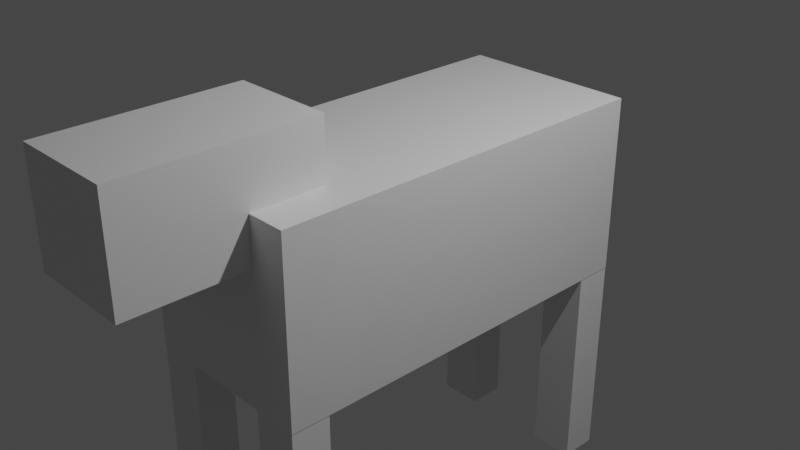 # Source: RiggedDog1.blend  (saved by Blender 3.5.0; exported with 4.5.12 LTS)
import bpy
from mathutils import Matrix  # noqa: F401  (used for matrix-valued properties, if any)

bpy.ops.wm.read_factory_settings(use_empty=True)
scene = bpy.context.scene
scene.name = 'Scene'

# ---- collections
col_collection = bpy.data.collections.new('Collection'); scene.collection.children.link(col_collection)

# ---- materials (node trees are filled in below, after node groups)
mat_material = bpy.data.materials.new('Material')
mat_material.alpha_threshold = 0.0
mat_material.use_transparent_shadow = False
mat_material.roughness = 0.5
mat_material.line_color = (0.0, 0.0, 0.0, 1.0)
mat_material_001 = bpy.data.materials.new('Material.001')
mat_material_001.alpha_threshold = 0.0
mat_material_001.use_transparent_shadow = False
mat_material_001.roughness = 0.5
mat_material_001.line_color = (0.0, 0.0, 0.0, 1.0)

# ---- material node trees
mat_material.use_nodes = True; mat_material.node_tree.nodes.clear()
_N = mat_material.node_tree.nodes; _L = mat_material.node_tree.links
n0 = _N.new('ShaderNodeOutputMaterial'); n0.name = 'Material Output'; n0.location = (300, 300)
n1 = _N.new('ShaderNodeBsdfPrincipled'); n1.name = 'Principled BSDF'; n1.location = (10, 300)
n1.distribution = 'GGX'
n1.subsurface_method = 'RANDOM_WALK_SKIN'
n1.inputs[3].default_value = 1.45
n1.inputs[27].default_value = (0.0, 0.0, 0.0, 1.0)
n1.inputs[28].default_value = 1.0
_L.new(n1.outputs[0], n0.inputs[0])
n0.is_active_output = True
mat_material_001.use_nodes = True; mat_material_001.node_tree.nodes.clear()
_N = mat_material_001.node_tree.nodes; _L = mat_material_001.node_tree.links
n0 = _N.new('ShaderNodeOutputMaterial'); n0.name = 'Material Output'; n0.location = (300, 300)
n1 = _N.new('ShaderNodeBsdfPrincipled'); n1.name = 'Principled BSDF'; n1.location = (10, 300)
n1.distribution = 'GGX'
n1.subsurface_method = 'RANDOM_WALK_SKIN'
n1.inputs[3].default_value = 1.45
n1.inputs[27].default_value = (0.0, 0.0, 0.0, 1.0)
n1.inputs[28].default_value = 1.0
_L.new(n1.outputs[0], n0.inputs[0])
n0.is_active_output = True

# ---- world
world_world = bpy.data.worlds.new('World'); scene.world = world_world
world_world.use_nodes = True; world_world.node_tree.nodes.clear()
_N = world_world.node_tree.nodes; _L = world_world.node_tree.links
n0 = _N.new('ShaderNodeOutputWorld'); n0.name = 'World Output'; n0.location = (300, 300)
n1 = _N.new('ShaderNodeBackground'); n1.name = 'Background'; n1.location = (10, 300)
n1.inputs[0].default_value = (0.05088, 0.05088, 0.05088, 1.0)
_L.new(n1.outputs[0], n0.inputs[0])
n0.is_active_output = True
world_world.color = (0.05088, 0.05088, 0.05088)
world_world.use_sun_shadow = False
world_world.sun_shadow_jitter_overblur = 0.0

# ---- cameras
cam_camera = bpy.data.cameras.new('Camera')
cam_camera.clip_end = 100.0
cam_camera.ortho_scale = 7.314

# ---- lights
light_light = bpy.data.lights.new('Light', 'POINT')
light_light.transmission_factor = 0.0
light_light.energy = 1000.0
light_light.shadow_soft_size = 0.1
light_light.shadow_maximum_resolution = 0.006
light_light.use_absolute_resolution = True

# ---- meshes
me_cube = bpy.data.meshes.new('Cube')
me_cube.from_pydata([(1.0, 1.0, 1.0), (1.0, 1.0, -1.0), (1.0, -1.0, 1.0), (1.0, -1.0, -1.0), (-1.0, 1.0, 1.0), (-1.0, 1.0, -1.0), (-1.0, -1.0, 1.0), (-1.0, -1.0, -1.0)], [], [(0, 4, 6, 2), (3, 2, 6, 7), (7, 6, 4, 5), (5, 1, 3, 7), (1, 0, 2, 3), (5, 4, 0, 1)])
_uv = me_cube.uv_layers.new(name='UVMap')
_uv.uv.foreach_set('vector', [0.625, 0.5, 0.875, 0.5, 0.875, 0.75, 0.625, 0.75, 0.375, 0.75, 0.625, 0.75, 0.625, 1.0, 0.375, 1.0, 0.375, 0.0, 0.625, 0.0, 0.625, 0.25, 0.375, 0.25, 0.125, 0.5, 0.375, 0.5, 0.375, 0.75, 0.125, 0.75, 0.375, 0.5, 0.625, 0.5, 0.625, 0.75, 0.375, 0.75, 0.375, 0.25, 0.625, 0.25, 0.625, 0.5, 0.375, 0.5])
me_cube.materials.append(mat_material)
me_cube.use_mirror_vertex_groups = False
me_cube.update()
me_cube_001 = bpy.data.meshes.new('Cube.001')
me_cube_001.from_pydata([(-1.0, -1.0, -1.0), (-1.0, -1.0, 1.0), (-1.0, 1.0, -1.0), (-1.0, 1.0, 1.0), (1.0, -1.0, -1.0), (1.0, -1.0, 1.0), (1.0, 1.0, -1.0), (1.0, 1.0, 1.0)], [], [(0, 1, 3, 2), (2, 3, 7, 6), (6, 7, 5, 4), (4, 5, 1, 0), (2, 6, 4, 0), (7, 3, 1, 5)])
_uv = me_cube_001.uv_layers.new(name='UVMap')
_uv.uv.foreach_set('vector', [0.375, 0.0, 0.625, 0.0, 0.625, 0.25, 0.375, 0.25, 0.375, 0.25, 0.625, 0.25, 0.625, 0.5, 0.375, 0.5, 0.375, 0.5, 0.625, 0.5, 0.625, 0.75, 0.375, 0.75, 0.375, 0.75, 0.625, 0.75, 0.625, 1.0, 0.375, 1.0, 0.125, 0.5, 0.375, 0.5, 0.375, 0.75, 0.125, 0.75, 0.625, 0.5, 0.875, 0.5, 0.875, 0.75, 0.625, 0.75])
me_cube_001.update()
me_cube_002 = bpy.data.meshes.new('Cube.002')
me_cube_002.from_pydata([(-1.0, -1.0, -1.0), (-1.0, -1.0, 1.0), (-1.0, 1.0, -1.0), (-1.0, 1.0, 1.0), (1.0, -1.0, -1.0), (1.0, -1.0, 1.0), (1.0, 1.0, -1.0), (1.0, 1.0, 1.0)], [], [(0, 1, 3, 2), (2, 3, 7, 6), (6, 7, 5, 4), (4, 5, 1, 0), (2, 6, 4, 0), (7, 3, 1, 5)])
_uv = me_cube_002.uv_layers.new(name='UVMap')
_uv.uv.foreach_set('vector', [0.375, 0.0, 0.625, 0.0, 0.625, 0.25, 0.375, 0.25, 0.375, 0.25, 0.625, 0.25, 0.625, 0.5, 0.375, 0.5, 0.375, 0.5, 0.625, 0.5, 0.625, 0.75, 0.375, 0.75, 0.375, 0.75, 0.625, 0.75, 0.625, 1.0, 0.375, 1.0, 0.125, 0.5, 0.375, 0.5, 0.375, 0.75, 0.125, 0.75, 0.625, 0.5, 0.875, 0.5, 0.875, 0.75, 0.625, 0.75])
me_cube_002.update()
me_cube_003 = bpy.data.meshes.new('Cube.003')
me_cube_003.from_pydata([(-1.0, -1.0, -1.0), (-1.0, -1.0, 1.0), (-1.0, 1.0, -1.0), (-1.0, 1.0, 1.0), (1.0, -1.0, -1.0), (1.0, -1.0, 1.0), (1.0, 1.0, -1.0), (1.0, 1.0, 1.0)], [], [(0, 1, 3, 2), (2, 3, 7, 6), (6, 7, 5, 4), (4, 5, 1, 0), (2, 6, 4, 0), (7, 3, 1, 5)])
_uv = me_cube_003.uv_layers.new(name='UVMap')
_uv.uv.foreach_set('vector', [0.375, 0.0, 0.625, 0.0, 0.625, 0.25, 0.375, 0.25, 0.375, 0.25, 0.625, 0.25, 0.625, 0.5, 0.375, 0.5, 0.375, 0.5, 0.625, 0.5, 0.625, 0.75, 0.375, 0.75, 0.375, 0.75, 0.625, 0.75, 0.625, 1.0, 0.375, 1.0, 0.125, 0.5, 0.375, 0.5, 0.375, 0.75, 0.125, 0.75, 0.625, 0.5, 0.875, 0.5, 0.875, 0.75, 0.625, 0.75])
me_cube_003.update()
me_cube_004 = bpy.data.meshes.new('Cube.004')
me_cube_004.from_pydata([(-1.0, -1.0, -1.0), (-1.0, -1.0, 1.0), (-1.0, 1.0, -1.0), (-1.0, 1.0, 1.0), (1.0, -1.0, -1.0), (1.0, -1.0, 1.0), (1.0, 1.0, -1.0), (1.0, 1.0, 1.0)], [], [(0, 1, 3, 2), (2, 3, 7, 6), (6, 7, 5, 4), (4, 5, 1, 0), (2, 6, 4, 0), (7, 3, 1, 5)])
_uv = me_cube_004.uv_layers.new(name='UVMap')
_uv.uv.foreach_set('vector', [0.375, 0.0, 0.625, 0.0, 0.625, 0.25, 0.375, 0.25, 0.375, 0.25, 0.625, 0.25, 0.625, 0.5, 0.375, 0.5, 0.375, 0.5, 0.625, 0.5, 0.625, 0.75, 0.375, 0.75, 0.375, 0.75, 0.625, 0.75, 0.625, 1.0, 0.375, 1.0, 0.125, 0.5, 0.375, 0.5, 0.375, 0.75, 0.125, 0.75, 0.625, 0.5, 0.875, 0.5, 0.875, 0.75, 0.625, 0.75])
me_cube_004.update()
me_cube_005 = bpy.data.meshes.new('Cube.005')
me_cube_005.from_pydata([(-1.0, -1.0, -1.0), (-1.0, -1.0, 1.0), (-1.0, 1.0, -1.0), (-1.0, 1.0, 1.0), (1.0, -1.0, -1.0), (1.0, -1.0, 1.0), (1.0, 1.0, -1.0), (1.0, 1.0, 1.0)], [], [(0, 1, 3, 2), (2, 3, 7, 6), (6, 7, 5, 4), (4, 5, 1, 0), (2, 6, 4, 0), (7, 3, 1, 5)])
_uv = me_cube_005.uv_layers.new(name='UVMap')
_uv.uv.foreach_set('vector', [0.375, 0.0, 0.625, 0.0, 0.625, 0.25, 0.375, 0.25, 0.375, 0.25, 0.625, 0.25, 0.625, 0.5, 0.375, 0.5, 0.375, 0.5, 0.625, 0.5, 0.625, 0.75, 0.375, 0.75, 0.375, 0.75, 0.625, 0.75, 0.625, 1.0, 0.375, 1.0, 0.125, 0.5, 0.375, 0.5, 0.375, 0.75, 0.125, 0.75, 0.625, 0.5, 0.875, 0.5, 0.875, 0.75, 0.625, 0.75])
me_cube_005.update()
me_cube_006 = bpy.data.meshes.new('Cube.006')
me_cube_006.from_pydata([(-1.0, -1.0, -1.0), (-1.0, -1.0, 1.0), (-1.0, 1.0, -1.0), (-1.0, 1.0, 1.0), (1.0, -1.0, -1.0), (1.0, -1.0, 1.0), (1.0, 1.0, -1.0), (1.0, 1.0, 1.0)], [], [(0, 1, 3, 2), (2, 3, 7, 6), (6, 7, 5, 4), (4, 5, 1, 0), (2, 6, 4, 0), (7, 3, 1, 5)])
_uv = me_cube_006.uv_layers.new(name='UVMap')
_uv.uv.foreach_set('vector', [0.375, 0.0, 0.625, 0.0, 0.625, 0.25, 0.375, 0.25, 0.375, 0.25, 0.625, 0.25, 0.625, 0.5, 0.375, 0.5, 0.375, 0.5, 0.625, 0.5, 0.625, 0.75, 0.375, 0.75, 0.375, 0.75, 0.625, 0.75, 0.625, 1.0, 0.375, 1.0, 0.125, 0.5, 0.375, 0.5, 0.375, 0.75, 0.125, 0.75, 0.625, 0.5, 0.875, 0.5, 0.875, 0.75, 0.625, 0.75])
me_cube_006.update()
me_cube_007 = bpy.data.meshes.new('Cube.007')
me_cube_007.from_pydata([(-1.0, -1.0, -1.0), (-1.0, -1.0, 1.0), (-1.0, 1.0, -1.0), (-1.0, 1.0, 1.0), (1.0, -1.0, -1.0), (1.0, -1.0, 1.0), (1.0, 1.0, -1.0), (1.0, 1.0, 1.0)], [], [(0, 1, 3, 2), (2, 3, 7, 6), (6, 7, 5, 4), (4, 5, 1, 0), (2, 6, 4, 0), (7, 3, 1, 5)])
_uv = me_cube_007.uv_layers.new(name='UVMap')
_uv.uv.foreach_set('vector', [0.375, 0.0, 0.625, 0.0, 0.625, 0.25, 0.375, 0.25, 0.375, 0.25, 0.625, 0.25, 0.625, 0.5, 0.375, 0.5, 0.375, 0.5, 0.625, 0.5, 0.625, 0.75, 0.375, 0.75, 0.375, 0.75, 0.625, 0.75, 0.625, 1.0, 0.375, 1.0, 0.125, 0.5, 0.375, 0.5, 0.375, 0.75, 0.125, 0.75, 0.625, 0.5, 0.875, 0.5, 0.875, 0.75, 0.625, 0.75])
me_cube_007.update()
me_cube_008 = bpy.data.meshes.new('Cube.008')
me_cube_008.from_pydata([(-1.0, -1.0, -1.0), (-1.0, -1.0, 1.0), (-1.0, 1.0, -1.0), (-1.0, 1.0, 1.0), (1.0, -1.0, -1.0), (1.0, -1.0, 1.0), (1.0, 1.0, -1.0), (1.0, 1.0, 1.0)], [], [(0, 1, 3, 2), (2, 3, 7, 6), (6, 7, 5, 4), (4, 5, 1, 0), (2, 6, 4, 0), (7, 3, 1, 5)])
_uv = me_cube_008.uv_layers.new(name='UVMap')
_uv.uv.foreach_set('vector', [0.375, 0.0, 0.625, 0.0, 0.625, 0.25, 0.375, 0.25, 0.375, 0.25, 0.625, 0.25, 0.625, 0.5, 0.375, 0.5, 0.375, 0.5, 0.625, 0.5, 0.625, 0.75, 0.375, 0.75, 0.375, 0.75, 0.625, 0.75, 0.625, 1.0, 0.375, 1.0, 0.125, 0.5, 0.375, 0.5, 0.375, 0.75, 0.125, 0.75, 0.625, 0.5, 0.875, 0.5, 0.875, 0.75, 0.625, 0.75])
me_cube_008.update()
me_cube_009 = bpy.data.meshes.new('Cube.009')
me_cube_009.from_pydata([(1.0, 1.0, 1.0), (1.0, 1.0, -1.0), (1.0, -1.0, 1.0), (1.0, -1.0, -1.0), (-1.0, 1.0, 1.0), (-1.0, 1.0, -1.0), (-1.0, -1.0, 1.0), (-1.0, -1.0, -1.0)], [], [(0, 4, 6, 2), (3, 2, 6, 7), (7, 6, 4, 5), (5, 1, 3, 7), (1, 0, 2, 3), (5, 4, 0, 1)])
_uv = me_cube_009.uv_layers.new(name='UVMap')
_uv.uv.foreach_set('vector', [0.625, 0.5, 0.875, 0.5, 0.875, 0.75, 0.625, 0.75, 0.375, 0.75, 0.625, 0.75, 0.625, 1.0, 0.375, 1.0, 0.375, 0.0, 0.625, 0.0, 0.625, 0.25, 0.375, 0.25, 0.125, 0.5, 0.375, 0.5, 0.375, 0.75, 0.125, 0.75, 0.375, 0.5, 0.625, 0.5, 0.625, 0.75, 0.375, 0.75, 0.375, 0.25, 0.625, 0.25, 0.625, 0.5, 0.375, 0.5])
me_cube_009.materials.append(mat_material_001)
me_cube_009.use_mirror_vertex_groups = False
me_cube_009.update()
arm_armature = bpy.data.armatures.new('Armature')  # bones are not reproduced

# ---- objects
ob_bodybox = bpy.data.objects.new('BodyBox', me_cube)
ob_light = bpy.data.objects.new('Light', light_light)
ob_camera = bpy.data.objects.new('Camera', cam_camera)
ob_frontupperlbox = bpy.data.objects.new('FrontUpperLBox', me_cube_001)
ob_frontlowerlbox = bpy.data.objects.new('FrontLowerLBox', me_cube_002)
ob_armature = bpy.data.objects.new('Armature', arm_armature)
ob_frontlowerrbox = bpy.data.objects.new('FrontLowerRBox', me_cube_003)
ob_frontupperrbox = bpy.data.objects.new('FrontUpperRBox', me_cube_004)
ob_backupperrbox = bpy.data.objects.new('BackUpperRBox', me_cube_005)
ob_backlowerrbox = bpy.data.objects.new('BackLowerRBox', me_cube_006)
ob_backlowerlbox = bpy.data.objects.new('BackLowerLBox', me_cube_007)
ob_backupperlbox = bpy.data.objects.new('BackUpperLBox', me_cube_008)
ob_headbox = bpy.data.objects.new('HeadBox', me_cube_009)

# ---- transforms, parenting, visibility, modifiers, constraints
ob_bodybox.location = (0.0, 0.0, 0.0)
ob_bodybox.scale = (1.0, 2.225, 1.0)
ob_bodybox.lock_rotations_4d = False
ob_bodybox.empty_display_type = 'ARROWS'
ob_bodybox.lineart.crease_threshold = 0.0
ob_light.location = (4.076, 1.005, 5.904)
ob_light.rotation_euler = (0.6503, 0.05522, 1.866)
ob_light.lock_rotations_4d = False
ob_light.empty_display_type = 'ARROWS'
ob_light.color = (0.0, 0.0, 0.0, 0.0)
ob_light.lineart.crease_threshold = 0.0
ob_camera.location = (7.359, -6.926, 4.958)
ob_camera.rotation_euler = (1.109, 0.0, 0.8149)
ob_camera.lock_rotations_4d = False
ob_camera.empty_display_type = 'ARROWS'
ob_camera.color = (0.0, 0.0, 0.0, 0.0)
ob_camera.display_type = 'WIRE'
ob_camera.lineart.crease_threshold = 0.0
ob_frontupperlbox.location = (0.7474, -2.009, -1.592)
ob_frontupperlbox.scale = (0.2483, 0.2142, 0.597)
ob_frontlowerlbox.location = (0.7474, -2.009, -2.785)
ob_frontlowerlbox.scale = (0.2483, 0.2142, 0.597)
ob_armature.location = (0.0, 1.99, 0.0)
ob_armature.rotation_euler = (1.484, -0.0, 0.0)
ob_frontlowerrbox.location = (-0.7488, -2.009, -2.785)
ob_frontlowerrbox.scale = (0.2483, 0.2142, 0.597)
ob_frontupperrbox.location = (-0.7488, -2.009, -1.592)
ob_frontupperrbox.scale = (0.2483, 0.2142, 0.597)
ob_backupperrbox.location = (-0.7488, 2.012, -1.592)
ob_backupperrbox.scale = (0.2483, 0.2142, 0.597)
ob_backlowerrbox.location = (-0.7488, 2.012, -2.785)
ob_backlowerrbox.scale = (0.2483, 0.2142, 0.597)
ob_backlowerlbox.location = (0.7474, 2.012, -2.785)
ob_backlowerlbox.scale = (0.2483, 0.2142, 0.597)
ob_backupperlbox.location = (0.7474, 2.012, -1.592)
ob_backupperlbox.scale = (0.2483, 0.2142, 0.597)
ob_headbox.location = (0.0, -2.459, 1.07)
ob_headbox.scale = (0.5724, 1.062, 0.5908)
ob_headbox.lock_rotations_4d = False
ob_headbox.empty_display_type = 'ARROWS'
ob_headbox.lineart.crease_threshold = 0.0

# ---- collection membership
col_collection.objects.link(ob_bodybox)
col_collection.objects.link(ob_light)
col_collection.objects.link(ob_camera)
col_collection.objects.link(ob_frontupperlbox)
col_collection.objects.link(ob_frontlowerlbox)
col_collection.objects.link(ob_armature)
col_collection.objects.link(ob_frontlowerrbox)
col_collection.objects.link(ob_frontupperrbox)
col_collection.objects.link(ob_backupperrbox)
col_collection.objects.link(ob_backlowerrbox)
col_collection.objects.link(ob_backlowerlbox)
col_collection.objects.link(ob_backupperlbox)
col_collection.objects.link(ob_headbox)

# ---- scene / render settings (as saved in the file)
scene.camera = ob_camera
scene.frame_start = 1; scene.frame_end = 250; scene.frame_set(0)
scene.render.engine = 'BLENDER_EEVEE_NEXT'
scene.cycles.sampling_pattern = 'TABULATED_SOBOL'
scene.cycles.use_light_tree = False
scene.view_settings.view_transform = 'Filmic'
bpy.context.view_layer.update()
